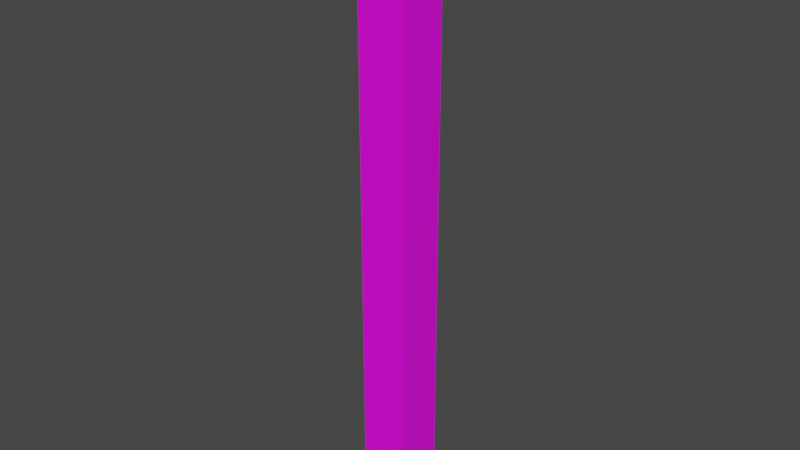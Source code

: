 # Source: TrafficPole01.blend  (saved by Blender 3.6.11; exported with 4.5.12 LTS)
import bpy
from mathutils import Matrix  # noqa: F401  (used for matrix-valued properties, if any)

bpy.ops.wm.read_factory_settings(use_empty=True)
scene = bpy.context.scene
scene.name = 'Scene'

# ---- collections
col_collection = bpy.data.collections.new('Collection'); scene.collection.children.link(col_collection)

# ---- images (referenced by path relative to the original .blend; pixels are not part of the script)
import os
ASSET_DIR = os.environ.get("B2B_ASSET_DIR", "")  # directory of the original .blend (textures are referenced by path, not embedded)
HERE = os.path.dirname(os.path.abspath(__file__))  # packed textures are extracted next to this script under _unpacked/

def load_image(name, relpath, width, height, colorspace="sRGB"):
    """Load a texture the original file referenced (path relative to the .blend, or extracted next to this script)."""
    p = next((c for c in (os.path.join(HERE, relpath), os.path.join(ASSET_DIR, relpath)) if relpath and os.path.exists(c)), "")
    if p:
        img = bpy.data.images.load(p, check_existing=True)
        img.name = name
    else:  # same state as the original file: an image datablock whose file is absent (Cycles renders it pink)
        img = bpy.data.images.new(name, width, height)
        img.source = "FILE"
        img.filepath = "//" + (relpath or name)
    img.colorspace_settings.name = colorspace
    return img
img_trafficpole01_a_png_001 = load_image('TrafficPole01_a.png.001', 'TrafficPole01_a.png', 1024, 1024, 'sRGB')

# ---- materials (node trees are filled in below, after node groups)
mat_material = bpy.data.materials.new('Material')
mat_material.alpha_threshold = 0.0
mat_material.use_transparent_shadow = False
mat_material.roughness = 0.5
mat_material.line_color = (0.0, 0.0, 0.0, 1.0)

# ---- material node trees
mat_material.use_nodes = True; mat_material.node_tree.nodes.clear()
_N = mat_material.node_tree.nodes; _L = mat_material.node_tree.links
n0 = _N.new('ShaderNodeOutputMaterial'); n0.name = 'Material Output'; n0.location = (300, 300)
n1 = _N.new('ShaderNodeBsdfPrincipled'); n1.name = 'Principled BSDF'; n1.location = (10, 300)
n1.distribution = 'GGX'
n1.subsurface_method = 'RANDOM_WALK_SKIN'
n1.inputs[3].default_value = 1.45
n1.inputs[27].default_value = (0.0, 0.0, 0.0, 1.0)
n1.inputs[28].default_value = 1.0
n2 = _N.new('ShaderNodeTexImage'); n2.name = 'Image Texture'; n2.location = (-280, 280)
n2.image = img_trafficpole01_a_png_001
n2.interpolation = 'Closest'
_L.new(n1.outputs[0], n0.inputs[0])
_L.new(n2.outputs[0], n1.inputs[0])
n0.is_active_output = True

# ---- world
world_world = bpy.data.worlds.new('World'); scene.world = world_world
world_world.use_nodes = True; world_world.node_tree.nodes.clear()
_N = world_world.node_tree.nodes; _L = world_world.node_tree.links
n0 = _N.new('ShaderNodeOutputWorld'); n0.name = 'World Output'; n0.location = (300, 300)
n1 = _N.new('ShaderNodeBackground'); n1.name = 'Background'; n1.location = (10, 300)
n1.inputs[0].default_value = (0.05088, 0.05088, 0.05088, 1.0)
_L.new(n1.outputs[0], n0.inputs[0])
n0.is_active_output = True
world_world.color = (0.05088, 0.05088, 0.05088)
world_world.use_sun_shadow = False
world_world.sun_shadow_jitter_overblur = 0.0

# ---- meshes
me_cube = bpy.data.meshes.new('Cube')
me_cube.from_pydata([(0.06, 0.06, 1.5), (0.06, 0.06, 0.0), (0.06, -0.06, 1.5), (0.06, -0.06, 0.0), (-0.06, 0.06, 1.5), (-0.06, 0.06, 0.0), (-0.06, -0.06, 1.5), (-0.06, -0.06, 0.0)], [], [(0, 4, 6, 2), (3, 2, 6, 7), (7, 6, 4, 5), (1, 0, 2, 3), (5, 4, 0, 1)])
_uv = me_cube.uv_layers.new(name='UVMap')
_uv.uv.foreach_set('vector', [0.5, 0.8265, 0.5, 0.7449, 0.0, 0.7449, 0.0, 0.8265, 0.5, 0.0, 0.5, 1.0, 1.0, 1.0, 1.0, 0.0, 0.0, 0.0, 0.0, 1.0, 0.5, 1.0, 0.5, 0.0, 0.5, 0.0, 0.5, 1.0, 0.0, 1.0, 0.0, 0.0, 1.0, 0.0, 1.0, 1.0, 0.5, 1.0, 0.5, 0.0])
me_cube.materials.append(mat_material)
me_cube.use_mirror_vertex_groups = False
me_cube.update()

# ---- objects
ob_trafficpole01 = bpy.data.objects.new('TrafficPole01', me_cube)

# ---- transforms, parenting, visibility, modifiers, constraints
ob_trafficpole01.location = (0.0, 0.0, 0.0)
ob_trafficpole01.lock_rotations_4d = False
ob_trafficpole01.empty_display_type = 'ARROWS'
ob_trafficpole01.lineart.crease_threshold = 0.0

# ---- collection membership
col_collection.objects.link(ob_trafficpole01)

# ---- scene / render settings (as saved in the file)
scene.frame_start = 1; scene.frame_end = 250; scene.frame_set(1)
scene.render.engine = 'BLENDER_EEVEE_NEXT'
scene.cycles.sampling_pattern = 'TABULATED_SOBOL'
scene.view_settings.view_transform = 'Filmic'
bpy.context.view_layer.update()

# ---- added for rendering (the .blend has no active camera and no usable light): camera, sun
cam_auto = bpy.data.cameras.new('AutoCamera')
cam_auto.lens = 50.0
cam_auto.sensor_width = 36.0
cam_auto.clip_end = 1000.0
ob_auto_camera = bpy.data.objects.new('AutoCamera', cam_auto)
scene.collection.objects.link(ob_auto_camera)
ob_auto_camera.location = (1.39669, -1.67603, 1.86735)
ob_auto_camera.rotation_euler = (1.09748, -7.21219e-08, 0.694738)
scene.camera = ob_auto_camera
light_auto_sun = bpy.data.lights.new('AutoSun', 'SUN')
light_auto_sun.energy = 3.0
light_auto_sun.angle = 0.0523599
ob_auto_sun = bpy.data.objects.new('AutoSun', light_auto_sun)
scene.collection.objects.link(ob_auto_sun)
ob_auto_sun.rotation_euler = (0.872665, 0.174533, 0.523599)
bpy.context.view_layer.update()
